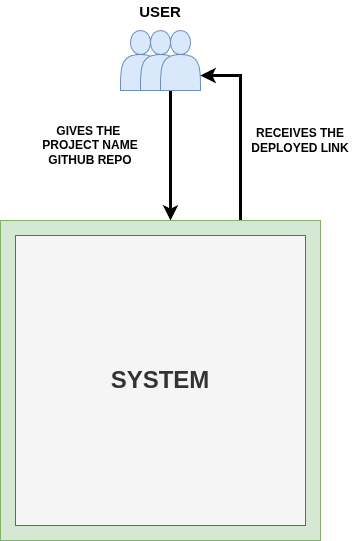

The diagram above was exported from draw.io. Its source (the exported page's mxGraphModel, read from the mxfile embedded in the PNG):
<mxGraphModel dx="593" dy="836" grid="1" gridSize="10" guides="1" tooltips="1" connect="1" arrows="1" fold="1" page="1" pageScale="1" pageWidth="900" pageHeight="1600" math="0" shadow="0">
  <root>
    <mxCell id="0" />
    <mxCell id="1" parent="0" />
    <mxCell id="-p_s3gj0Zwy2bmffA7XB-3" parent="1" style="shape=actor;whiteSpace=wrap;html=1;fillColor=#dae8fc;strokeColor=#6c8ebf;" value="" vertex="1">
      <mxGeometry height="60" width="40" x="220" y="70" as="geometry" />
    </mxCell>
    <mxCell id="-p_s3gj0Zwy2bmffA7XB-7" edge="1" parent="1" style="edgeStyle=orthogonalEdgeStyle;rounded=0;orthogonalLoop=1;jettySize=auto;html=1;startSize=11;strokeWidth=3;">
      <mxGeometry relative="1" as="geometry">
        <mxPoint x="270" y="130" as="sourcePoint" />
        <mxPoint x="270" y="260" as="targetPoint" />
      </mxGeometry>
    </mxCell>
    <mxCell id="-p_s3gj0Zwy2bmffA7XB-4" parent="1" style="shape=actor;whiteSpace=wrap;html=1;fillColor=#dae8fc;strokeColor=#6c8ebf;" value="" vertex="1">
      <mxGeometry height="60" width="40" x="240" y="70" as="geometry" />
    </mxCell>
    <mxCell id="-p_s3gj0Zwy2bmffA7XB-6" parent="1" style="shape=actor;whiteSpace=wrap;html=1;fillColor=#dae8fc;strokeColor=#6c8ebf;" value="" vertex="1">
      <mxGeometry height="60" width="40" x="260" y="70" as="geometry" />
    </mxCell>
    <mxCell id="-p_s3gj0Zwy2bmffA7XB-13" edge="1" parent="1" source="-p_s3gj0Zwy2bmffA7XB-9" style="edgeStyle=orthogonalEdgeStyle;rounded=0;orthogonalLoop=1;jettySize=auto;html=1;exitX=0.75;exitY=0;exitDx=0;exitDy=0;entryX=1;entryY=0.75;entryDx=0;entryDy=0;strokeWidth=3;" target="-p_s3gj0Zwy2bmffA7XB-6">
      <mxGeometry relative="1" as="geometry">
        <Array as="points">
          <mxPoint x="340" y="115" />
        </Array>
      </mxGeometry>
    </mxCell>
    <mxCell id="-p_s3gj0Zwy2bmffA7XB-9" parent="1" style="whiteSpace=wrap;html=1;aspect=fixed;fillColor=#d5e8d4;strokeColor=#82b366;" value="" vertex="1">
      <mxGeometry height="320" width="320" x="100" y="260" as="geometry" />
    </mxCell>
    <mxCell id="-p_s3gj0Zwy2bmffA7XB-10" parent="1" style="whiteSpace=wrap;html=1;aspect=fixed;fillColor=#f5f5f5;fontColor=#333333;strokeColor=#666666;" value="&lt;font style=&quot;font-size: 24px;&quot;&gt;&lt;b&gt;SYSTEM&lt;/b&gt;&lt;/font&gt;" vertex="1">
      <mxGeometry height="290" width="290" x="115" y="275" as="geometry" />
    </mxCell>
    <UserObject label="&lt;b&gt;GIVES THE&amp;nbsp;&lt;/b&gt;&lt;div&gt;&lt;b&gt;PROJECT NAME&lt;/b&gt;&lt;/div&gt;&lt;div&gt;&lt;b&gt;GITHUB REPO&lt;/b&gt;&lt;/div&gt;" placeholders="1" name="Variable" id="-p_s3gj0Zwy2bmffA7XB-14">
      <mxCell parent="1" style="text;html=1;strokeColor=none;fillColor=none;align=center;verticalAlign=middle;whiteSpace=wrap;overflow=hidden;" vertex="1">
        <mxGeometry height="70" width="150" x="115" y="150" as="geometry" />
      </mxCell>
    </UserObject>
    <UserObject label="&lt;b&gt;RECEIVES THE DEPLOYED LINK&lt;/b&gt;" placeholders="1" name="Variable" id="-p_s3gj0Zwy2bmffA7XB-16">
      <mxCell parent="1" style="text;html=1;strokeColor=none;fillColor=none;align=center;verticalAlign=middle;whiteSpace=wrap;overflow=hidden;" vertex="1">
        <mxGeometry height="100" width="120" x="340" y="130" as="geometry" />
      </mxCell>
    </UserObject>
    <UserObject label="&lt;font style=&quot;font-size: 15px;&quot;&gt;&lt;b&gt;USER&lt;/b&gt;&lt;/font&gt;" placeholders="1" name="Variable" id="-p_s3gj0Zwy2bmffA7XB-17">
      <mxCell parent="1" style="text;html=1;strokeColor=none;fillColor=none;align=center;verticalAlign=middle;whiteSpace=wrap;overflow=hidden;" vertex="1">
        <mxGeometry height="20" width="80" x="220" y="40" as="geometry" />
      </mxCell>
    </UserObject>
  </root>
</mxGraphModel>